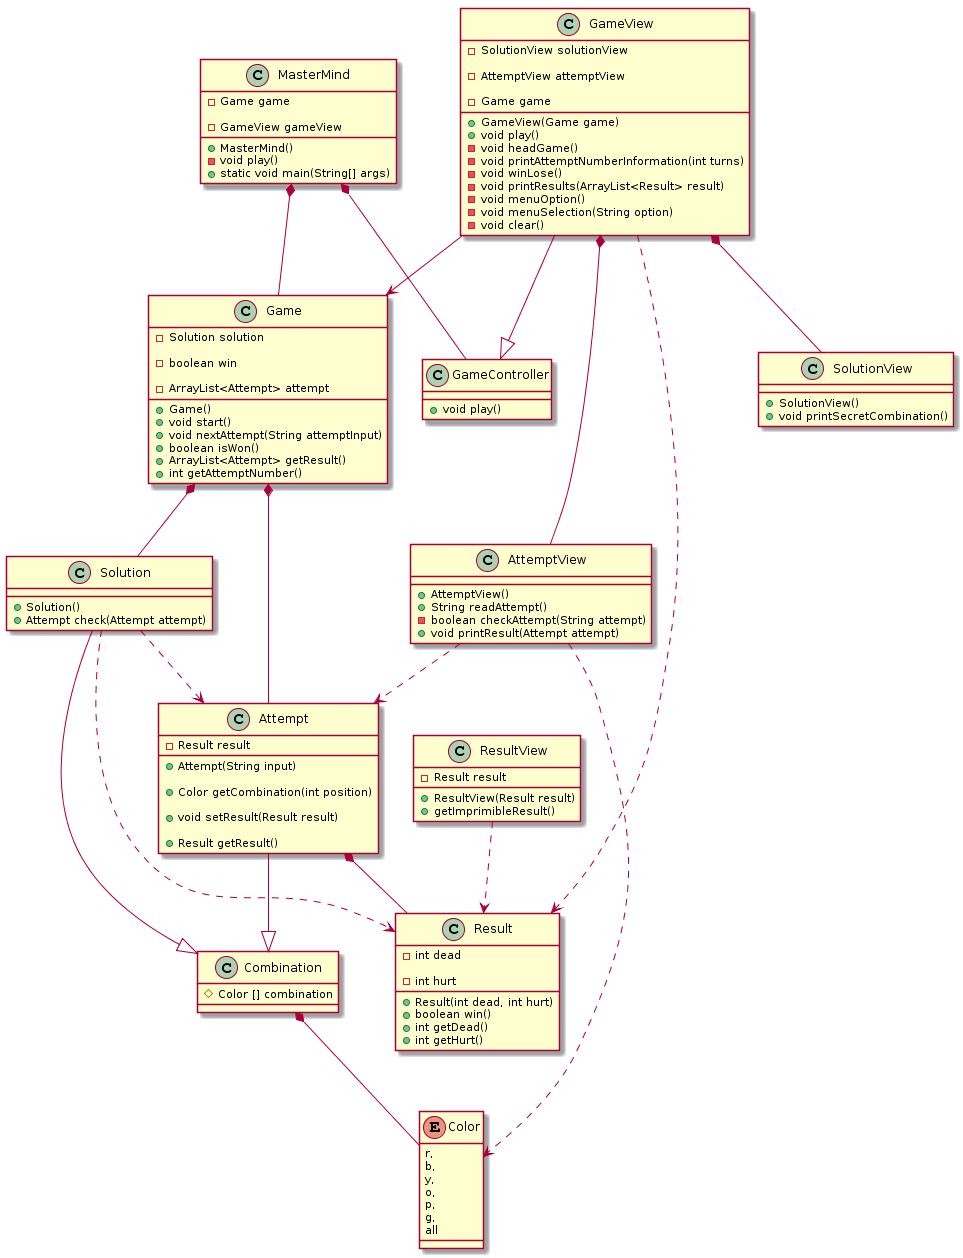

The diagram above was rendered by PlantUML. Its source (embedded in the PNG):
@startuml
class MasterMind{

    - Game game
    
    - GameView gameView
    
    + MasterMind()
    
    - void play()
    
    + static void main(String[] args)
    
}

class Game{
  
    - Solution solution
    
    - boolean win
    
    - ArrayList<Attempt> attempt
    
    + Game()
    
    + void start()
    
    + void nextAttempt(String attemptInput)
    
    + boolean isWon()
    
    + ArrayList<Attempt> getResult()
    
    + int getAttemptNumber()
    
}

class Combination{

    # Color [] combination
    
}

class Solution{

    + Solution()
    
    + Attempt check(Attempt attempt)
    
}

class Attempt{
    
    - Result result    
    
    + Attempt(String input)
    
    + Color getCombination(int position)
    
    + void setResult(Result result)
    
    + Result getResult()
    
}

class Result{

    - int dead
    
	- int hurt
	
    + Result(int dead, int hurt)
    
    + boolean win()
    
    + int getDead()
    
    + int getHurt()

    
}

class GameController{
    + void play()
}

class GameView{

	- SolutionView solutionView
	
	- AttemptView attemptView
	
	- Game game
	
    + GameView(Game game)
    
    + void play()
    
    - void headGame()
    
    - void printAttemptNumberInformation(int turns)
    
    - void winLose()
    
    - void printResults(ArrayList<Result> result)
    
    - void menuOption()
    
    - void menuSelection(String option)
    
    - void clear()
}

class SolutionView{

    + SolutionView()
    
    + void printSecretCombination()
    
}

class AttemptView{

    + AttemptView()
    
    + String readAttempt()
    
    - boolean checkAttempt(String attempt)
    
    + void printResult(Attempt attempt)
}

class ResultView{

    - Result result

    + ResultView(Result result)
    
    + getImprimibleResult()
    
}

enum Color{
    r,
    b,
    y,
    o,
    p,
    g,
    all
}
MasterMind *--GameController

MasterMind *-- Game

Game *-- Solution

Game *-- Attempt

Combination *-- Color

Solution --|> Combination

Solution ..> Result

Solution ..> Attempt

Attempt --|> Combination

Attempt *-- Result

GameView --|> GameController

GameView *-- SolutionView

GameView *-- AttemptView

GameView --> Game

GameView ..> Result

AttemptView ..> Color

AttemptView ..> Attempt

ResultView ..> Result
@enduml